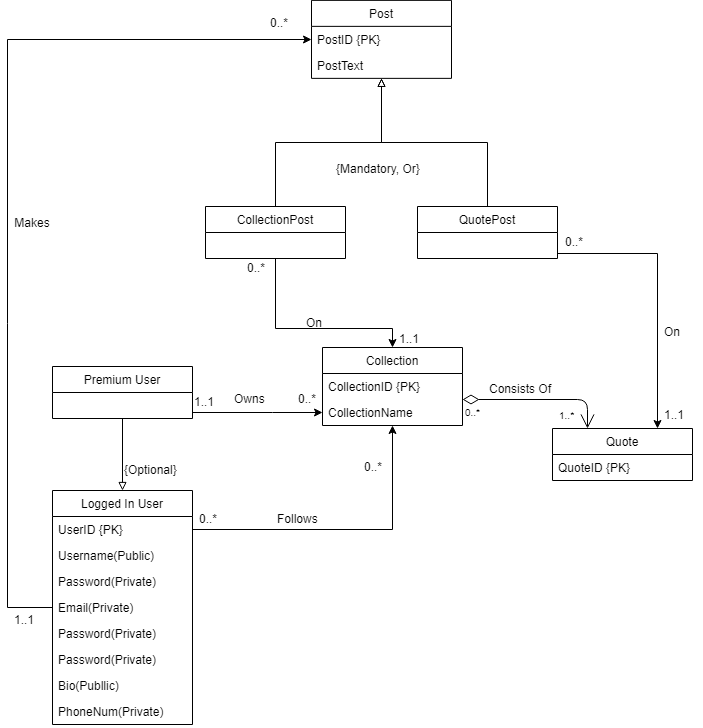

The diagram above was exported from draw.io. Its source (the exported page's mxGraphModel, read from the mxfile embedded in the PNG):
<mxGraphModel dx="1072" dy="1892" grid="1" gridSize="10" guides="1" tooltips="1" connect="1" arrows="1" fold="1" page="1" pageScale="1" pageWidth="850" pageHeight="1100" math="0" shadow="0">
  <root>
    <mxCell id="0" />
    <mxCell id="1" parent="0" />
    <mxCell id="kesk8gnRh-u2FCFsvka3-5" value="Logged In User" style="swimlane;fontStyle=0;childLayout=stackLayout;horizontal=1;startSize=26;fillColor=none;horizontalStack=0;resizeParent=1;resizeParentMax=0;resizeLast=0;collapsible=1;marginBottom=0;" parent="1" vertex="1">
      <mxGeometry x="75" y="402" width="140" height="234" as="geometry" />
    </mxCell>
    <mxCell id="kesk8gnRh-u2FCFsvka3-6" value="UserID {PK}" style="text;strokeColor=none;fillColor=none;align=left;verticalAlign=top;spacingLeft=4;spacingRight=4;overflow=hidden;rotatable=0;points=[[0,0.5],[1,0.5]];portConstraint=eastwest;" parent="kesk8gnRh-u2FCFsvka3-5" vertex="1">
      <mxGeometry y="26" width="140" height="26" as="geometry" />
    </mxCell>
    <mxCell id="kesk8gnRh-u2FCFsvka3-7" value="Username(Public)" style="text;strokeColor=none;fillColor=none;align=left;verticalAlign=top;spacingLeft=4;spacingRight=4;overflow=hidden;rotatable=0;points=[[0,0.5],[1,0.5]];portConstraint=eastwest;" parent="kesk8gnRh-u2FCFsvka3-5" vertex="1">
      <mxGeometry y="52" width="140" height="26" as="geometry" />
    </mxCell>
    <mxCell id="kesk8gnRh-u2FCFsvka3-8" value="Password(Private)" style="text;strokeColor=none;fillColor=none;align=left;verticalAlign=top;spacingLeft=4;spacingRight=4;overflow=hidden;rotatable=0;points=[[0,0.5],[1,0.5]];portConstraint=eastwest;" parent="kesk8gnRh-u2FCFsvka3-5" vertex="1">
      <mxGeometry y="78" width="140" height="26" as="geometry" />
    </mxCell>
    <mxCell id="zBRzpuQneOTi4y16bSj3-3" value="Email(Private)" style="text;strokeColor=none;fillColor=none;align=left;verticalAlign=top;spacingLeft=4;spacingRight=4;overflow=hidden;rotatable=0;points=[[0,0.5],[1,0.5]];portConstraint=eastwest;" parent="kesk8gnRh-u2FCFsvka3-5" vertex="1">
      <mxGeometry y="104" width="140" height="26" as="geometry" />
    </mxCell>
    <mxCell id="zBRzpuQneOTi4y16bSj3-4" value="Password(Private)" style="text;strokeColor=none;fillColor=none;align=left;verticalAlign=top;spacingLeft=4;spacingRight=4;overflow=hidden;rotatable=0;points=[[0,0.5],[1,0.5]];portConstraint=eastwest;" parent="kesk8gnRh-u2FCFsvka3-5" vertex="1">
      <mxGeometry y="130" width="140" height="26" as="geometry" />
    </mxCell>
    <mxCell id="zBRzpuQneOTi4y16bSj3-5" value="Password(Private)" style="text;strokeColor=none;fillColor=none;align=left;verticalAlign=top;spacingLeft=4;spacingRight=4;overflow=hidden;rotatable=0;points=[[0,0.5],[1,0.5]];portConstraint=eastwest;" parent="kesk8gnRh-u2FCFsvka3-5" vertex="1">
      <mxGeometry y="156" width="140" height="26" as="geometry" />
    </mxCell>
    <mxCell id="imFA6Xhy-Xz55jiBcSck-1" value="Bio(Publlic)" style="text;strokeColor=none;fillColor=none;align=left;verticalAlign=top;spacingLeft=4;spacingRight=4;overflow=hidden;rotatable=0;points=[[0,0.5],[1,0.5]];portConstraint=eastwest;" parent="kesk8gnRh-u2FCFsvka3-5" vertex="1">
      <mxGeometry y="182" width="140" height="26" as="geometry" />
    </mxCell>
    <mxCell id="imFA6Xhy-Xz55jiBcSck-2" value="PhoneNum(Private)" style="text;strokeColor=none;fillColor=none;align=left;verticalAlign=top;spacingLeft=4;spacingRight=4;overflow=hidden;rotatable=0;points=[[0,0.5],[1,0.5]];portConstraint=eastwest;" parent="kesk8gnRh-u2FCFsvka3-5" vertex="1">
      <mxGeometry y="208" width="140" height="26" as="geometry" />
    </mxCell>
    <mxCell id="kesk8gnRh-u2FCFsvka3-17" style="edgeStyle=orthogonalEdgeStyle;rounded=0;orthogonalLoop=1;jettySize=auto;html=1;endArrow=block;endFill=0;" parent="1" source="kesk8gnRh-u2FCFsvka3-9" target="kesk8gnRh-u2FCFsvka3-5" edge="1">
      <mxGeometry relative="1" as="geometry" />
    </mxCell>
    <mxCell id="kesk8gnRh-u2FCFsvka3-9" value="Premium User" style="swimlane;fontStyle=0;childLayout=stackLayout;horizontal=1;startSize=26;fillColor=none;horizontalStack=0;resizeParent=1;resizeParentMax=0;resizeLast=0;collapsible=1;marginBottom=0;" parent="1" vertex="1">
      <mxGeometry x="75" y="278" width="140" height="52" as="geometry" />
    </mxCell>
    <mxCell id="kesk8gnRh-u2FCFsvka3-13" value="Quote" style="swimlane;fontStyle=0;childLayout=stackLayout;horizontal=1;startSize=26;fillColor=none;horizontalStack=0;resizeParent=1;resizeParentMax=0;resizeLast=0;collapsible=1;marginBottom=0;" parent="1" vertex="1">
      <mxGeometry x="575" y="340" width="140" height="52" as="geometry" />
    </mxCell>
    <mxCell id="kesk8gnRh-u2FCFsvka3-14" value="QuoteID {PK}" style="text;strokeColor=none;fillColor=none;align=left;verticalAlign=top;spacingLeft=4;spacingRight=4;overflow=hidden;rotatable=0;points=[[0,0.5],[1,0.5]];portConstraint=eastwest;" parent="kesk8gnRh-u2FCFsvka3-13" vertex="1">
      <mxGeometry y="26" width="140" height="26" as="geometry" />
    </mxCell>
    <mxCell id="kesk8gnRh-u2FCFsvka3-21" value="{Optional}" style="text;html=1;resizable=0;points=[];autosize=1;align=left;verticalAlign=top;spacingTop=-4;" parent="1" vertex="1">
      <mxGeometry x="145" y="372" width="70" height="20" as="geometry" />
    </mxCell>
    <mxCell id="zBRzpuQneOTi4y16bSj3-27" value="Collection" style="swimlane;fontStyle=0;childLayout=stackLayout;horizontal=1;startSize=26;fillColor=none;horizontalStack=0;resizeParent=1;resizeParentMax=0;resizeLast=0;collapsible=1;marginBottom=0;" parent="1" vertex="1">
      <mxGeometry x="345" y="259" width="140" height="78" as="geometry" />
    </mxCell>
    <mxCell id="zBRzpuQneOTi4y16bSj3-28" value="CollectionID {PK}" style="text;strokeColor=none;fillColor=none;align=left;verticalAlign=top;spacingLeft=4;spacingRight=4;overflow=hidden;rotatable=0;points=[[0,0.5],[1,0.5]];portConstraint=eastwest;" parent="zBRzpuQneOTi4y16bSj3-27" vertex="1">
      <mxGeometry y="26" width="140" height="26" as="geometry" />
    </mxCell>
    <mxCell id="zBRzpuQneOTi4y16bSj3-29" value="CollectionName" style="text;strokeColor=none;fillColor=none;align=left;verticalAlign=top;spacingLeft=4;spacingRight=4;overflow=hidden;rotatable=0;points=[[0,0.5],[1,0.5]];portConstraint=eastwest;" parent="zBRzpuQneOTi4y16bSj3-27" vertex="1">
      <mxGeometry y="52" width="140" height="26" as="geometry" />
    </mxCell>
    <mxCell id="zBRzpuQneOTi4y16bSj3-31" style="edgeStyle=orthogonalEdgeStyle;rounded=0;orthogonalLoop=1;jettySize=auto;html=1;exitX=1;exitY=0.5;exitDx=0;exitDy=0;" parent="1" target="zBRzpuQneOTi4y16bSj3-27" edge="1">
      <mxGeometry relative="1" as="geometry">
        <mxPoint x="215.33333333333348" y="323.66666666666697" as="sourcePoint" />
        <Array as="points">
          <mxPoint x="295" y="324" />
          <mxPoint x="295" y="324" />
        </Array>
      </mxGeometry>
    </mxCell>
    <mxCell id="zBRzpuQneOTi4y16bSj3-32" value="Owns" style="text;html=1;resizable=0;points=[];autosize=1;align=left;verticalAlign=top;spacingTop=-4;" parent="1" vertex="1">
      <mxGeometry x="255" y="301" width="50" height="20" as="geometry" />
    </mxCell>
    <mxCell id="zBRzpuQneOTi4y16bSj3-33" value="1..1" style="text;html=1;resizable=0;points=[];autosize=1;align=left;verticalAlign=top;spacingTop=-4;" parent="1" vertex="1">
      <mxGeometry x="215" y="304" width="40" height="20" as="geometry" />
    </mxCell>
    <mxCell id="zBRzpuQneOTi4y16bSj3-34" value="0..*" style="text;html=1;resizable=0;points=[];autosize=1;align=left;verticalAlign=top;spacingTop=-4;" parent="1" vertex="1">
      <mxGeometry x="319" y="301" width="30" height="20" as="geometry" />
    </mxCell>
    <mxCell id="zBRzpuQneOTi4y16bSj3-39" value="" style="endArrow=open;html=1;endSize=12;startArrow=diamondThin;startSize=14;startFill=0;edgeStyle=orthogonalEdgeStyle;" parent="1" source="zBRzpuQneOTi4y16bSj3-27" target="kesk8gnRh-u2FCFsvka3-13" edge="1">
      <mxGeometry relative="1" as="geometry">
        <mxPoint x="540" y="300.5" as="sourcePoint" />
        <mxPoint x="680.2068965517242" y="241.4999999999999" as="targetPoint" />
        <Array as="points">
          <mxPoint x="610" y="311" />
        </Array>
      </mxGeometry>
    </mxCell>
    <mxCell id="zBRzpuQneOTi4y16bSj3-40" value="0..*" style="resizable=0;html=1;align=left;verticalAlign=top;labelBackgroundColor=#ffffff;fontSize=10;" parent="zBRzpuQneOTi4y16bSj3-39" connectable="0" vertex="1">
      <mxGeometry x="-1" relative="1" as="geometry" />
    </mxCell>
    <mxCell id="zBRzpuQneOTi4y16bSj3-41" value="1..*" style="resizable=0;html=1;align=right;verticalAlign=top;labelBackgroundColor=#ffffff;fontSize=10;" parent="zBRzpuQneOTi4y16bSj3-39" connectable="0" vertex="1">
      <mxGeometry x="1" relative="1" as="geometry">
        <mxPoint x="-11" y="-26" as="offset" />
      </mxGeometry>
    </mxCell>
    <mxCell id="zBRzpuQneOTi4y16bSj3-42" style="edgeStyle=orthogonalEdgeStyle;rounded=0;orthogonalLoop=1;jettySize=auto;html=1;exitX=1;exitY=0.5;exitDx=0;exitDy=0;" parent="1" source="kesk8gnRh-u2FCFsvka3-6" target="zBRzpuQneOTi4y16bSj3-27" edge="1">
      <mxGeometry relative="1" as="geometry" />
    </mxCell>
    <mxCell id="zBRzpuQneOTi4y16bSj3-43" value="Follows" style="text;html=1;resizable=0;points=[];autosize=1;align=left;verticalAlign=top;spacingTop=-4;" parent="1" vertex="1">
      <mxGeometry x="298" y="421" width="60" height="20" as="geometry" />
    </mxCell>
    <mxCell id="zBRzpuQneOTi4y16bSj3-46" value="0..*" style="text;html=1;resizable=0;points=[];autosize=1;align=left;verticalAlign=top;spacingTop=-4;" parent="1" vertex="1">
      <mxGeometry x="220" y="421" width="30" height="20" as="geometry" />
    </mxCell>
    <mxCell id="zBRzpuQneOTi4y16bSj3-47" value="0..*" style="text;html=1;resizable=0;points=[];autosize=1;align=left;verticalAlign=top;spacingTop=-4;" parent="1" vertex="1">
      <mxGeometry x="385" y="369" width="30" height="20" as="geometry" />
    </mxCell>
    <mxCell id="zBRzpuQneOTi4y16bSj3-52" value="Consists Of" style="text;html=1;resizable=0;points=[];autosize=1;align=left;verticalAlign=top;spacingTop=-4;" parent="1" vertex="1">
      <mxGeometry x="510" y="291" width="80" height="20" as="geometry" />
    </mxCell>
    <mxCell id="zBRzpuQneOTi4y16bSj3-60" value="Post" style="swimlane;fontStyle=0;childLayout=stackLayout;horizontal=1;startSize=26;fillColor=none;horizontalStack=0;resizeParent=1;resizeParentMax=0;resizeLast=0;collapsible=1;marginBottom=0;" parent="1" vertex="1">
      <mxGeometry x="334" y="-88.13793103448279" width="140" height="78" as="geometry" />
    </mxCell>
    <mxCell id="zBRzpuQneOTi4y16bSj3-61" value="PostID {PK}" style="text;strokeColor=none;fillColor=none;align=left;verticalAlign=top;spacingLeft=4;spacingRight=4;overflow=hidden;rotatable=0;points=[[0,0.5],[1,0.5]];portConstraint=eastwest;" parent="zBRzpuQneOTi4y16bSj3-60" vertex="1">
      <mxGeometry y="26" width="140" height="26" as="geometry" />
    </mxCell>
    <mxCell id="zBRzpuQneOTi4y16bSj3-62" value="PostText" style="text;strokeColor=none;fillColor=none;align=left;verticalAlign=top;spacingLeft=4;spacingRight=4;overflow=hidden;rotatable=0;points=[[0,0.5],[1,0.5]];portConstraint=eastwest;" parent="zBRzpuQneOTi4y16bSj3-60" vertex="1">
      <mxGeometry y="52" width="140" height="26" as="geometry" />
    </mxCell>
    <mxCell id="zBRzpuQneOTi4y16bSj3-97" style="edgeStyle=orthogonalEdgeStyle;rounded=0;orthogonalLoop=1;jettySize=auto;html=1;exitX=0.5;exitY=0;exitDx=0;exitDy=0;endArrow=block;endFill=0;" parent="1" source="zBRzpuQneOTi4y16bSj3-82" target="zBRzpuQneOTi4y16bSj3-60" edge="1">
      <mxGeometry relative="1" as="geometry" />
    </mxCell>
    <mxCell id="zBRzpuQneOTi4y16bSj3-82" value="CollectionPost" style="swimlane;fontStyle=0;childLayout=stackLayout;horizontal=1;startSize=26;fillColor=none;horizontalStack=0;resizeParent=1;resizeParentMax=0;resizeLast=0;collapsible=1;marginBottom=0;" parent="1" vertex="1">
      <mxGeometry x="228" y="118" width="140" height="52" as="geometry" />
    </mxCell>
    <mxCell id="zBRzpuQneOTi4y16bSj3-98" style="edgeStyle=orthogonalEdgeStyle;rounded=0;orthogonalLoop=1;jettySize=auto;html=1;exitX=0.5;exitY=0;exitDx=0;exitDy=0;endArrow=block;endFill=0;" parent="1" source="zBRzpuQneOTi4y16bSj3-88" target="zBRzpuQneOTi4y16bSj3-60" edge="1">
      <mxGeometry relative="1" as="geometry" />
    </mxCell>
    <mxCell id="zBRzpuQneOTi4y16bSj3-88" value="QuotePost" style="swimlane;fontStyle=0;childLayout=stackLayout;horizontal=1;startSize=26;fillColor=none;horizontalStack=0;resizeParent=1;resizeParentMax=0;resizeLast=0;collapsible=1;marginBottom=0;" parent="1" vertex="1">
      <mxGeometry x="440" y="118" width="140" height="52" as="geometry" />
    </mxCell>
    <mxCell id="zBRzpuQneOTi4y16bSj3-92" style="edgeStyle=orthogonalEdgeStyle;rounded=0;orthogonalLoop=1;jettySize=auto;html=1;" parent="1" source="zBRzpuQneOTi4y16bSj3-82" target="zBRzpuQneOTi4y16bSj3-27" edge="1">
      <mxGeometry relative="1" as="geometry">
        <mxPoint x="299" y="151.9655172413793" as="sourcePoint" />
        <Array as="points">
          <mxPoint x="298" y="240" />
          <mxPoint x="415" y="240" />
        </Array>
      </mxGeometry>
    </mxCell>
    <mxCell id="zBRzpuQneOTi4y16bSj3-93" style="edgeStyle=orthogonalEdgeStyle;rounded=0;orthogonalLoop=1;jettySize=auto;html=1;" parent="1" source="zBRzpuQneOTi4y16bSj3-88" target="kesk8gnRh-u2FCFsvka3-13" edge="1">
      <mxGeometry relative="1" as="geometry">
        <mxPoint x="579.689655172414" y="138.8620689655172" as="sourcePoint" />
        <Array as="points">
          <mxPoint x="680" y="165" />
        </Array>
      </mxGeometry>
    </mxCell>
    <mxCell id="zBRzpuQneOTi4y16bSj3-94" value="On" style="text;html=1;resizable=0;points=[];autosize=1;align=left;verticalAlign=top;spacingTop=-4;" parent="1" vertex="1">
      <mxGeometry x="685" y="234" width="30" height="20" as="geometry" />
    </mxCell>
    <mxCell id="zBRzpuQneOTi4y16bSj3-95" value="On" style="text;html=1;resizable=0;points=[];autosize=1;align=left;verticalAlign=top;spacingTop=-4;" parent="1" vertex="1">
      <mxGeometry x="327" y="225" width="30" height="20" as="geometry" />
    </mxCell>
    <mxCell id="zBRzpuQneOTi4y16bSj3-99" value="{Mandatory, Or}" style="text;html=1;resizable=0;points=[];autosize=1;align=left;verticalAlign=top;spacingTop=-4;" parent="1" vertex="1">
      <mxGeometry x="357" y="71" width="100" height="20" as="geometry" />
    </mxCell>
    <mxCell id="zBRzpuQneOTi4y16bSj3-100" value="0..*" style="text;html=1;resizable=0;points=[];autosize=1;align=left;verticalAlign=top;spacingTop=-4;" parent="1" vertex="1">
      <mxGeometry x="268" y="170" width="30" height="20" as="geometry" />
    </mxCell>
    <mxCell id="zBRzpuQneOTi4y16bSj3-101" value="1..1" style="text;html=1;resizable=0;points=[];autosize=1;align=left;verticalAlign=top;spacingTop=-4;" parent="1" vertex="1">
      <mxGeometry x="420" y="241" width="40" height="20" as="geometry" />
    </mxCell>
    <mxCell id="zBRzpuQneOTi4y16bSj3-102" value="0..*" style="text;html=1;resizable=0;points=[];autosize=1;align=left;verticalAlign=top;spacingTop=-4;" parent="1" vertex="1">
      <mxGeometry x="586" y="144" width="30" height="20" as="geometry" />
    </mxCell>
    <mxCell id="zBRzpuQneOTi4y16bSj3-103" value="1..1" style="text;html=1;resizable=0;points=[];autosize=1;align=left;verticalAlign=top;spacingTop=-4;" parent="1" vertex="1">
      <mxGeometry x="685" y="317" width="40" height="20" as="geometry" />
    </mxCell>
    <mxCell id="QsuvL6gRTGeDrIPkFlXZ-3" style="edgeStyle=orthogonalEdgeStyle;rounded=0;orthogonalLoop=1;jettySize=auto;html=1;" edge="1" parent="1" source="kesk8gnRh-u2FCFsvka3-5" target="zBRzpuQneOTi4y16bSj3-60">
      <mxGeometry relative="1" as="geometry">
        <mxPoint x="225" y="451" as="sourcePoint" />
        <mxPoint x="425" y="347" as="targetPoint" />
        <Array as="points">
          <mxPoint x="30" y="519" />
          <mxPoint x="30" y="-49" />
        </Array>
      </mxGeometry>
    </mxCell>
    <mxCell id="QsuvL6gRTGeDrIPkFlXZ-4" value="Makes" style="text;html=1;strokeColor=none;fillColor=none;align=center;verticalAlign=middle;whiteSpace=wrap;rounded=0;" vertex="1" parent="1">
      <mxGeometry x="35" y="124" width="40" height="20" as="geometry" />
    </mxCell>
    <mxCell id="QsuvL6gRTGeDrIPkFlXZ-5" value="0..*" style="text;html=1;resizable=0;points=[];autosize=1;align=left;verticalAlign=top;spacingTop=-4;" vertex="1" parent="1">
      <mxGeometry x="291" y="-75" width="30" height="20" as="geometry" />
    </mxCell>
    <mxCell id="QsuvL6gRTGeDrIPkFlXZ-6" value="1..1" style="text;html=1;resizable=0;points=[];autosize=1;align=left;verticalAlign=top;spacingTop=-4;" vertex="1" parent="1">
      <mxGeometry x="35" y="522" width="40" height="20" as="geometry" />
    </mxCell>
  </root>
</mxGraphModel>